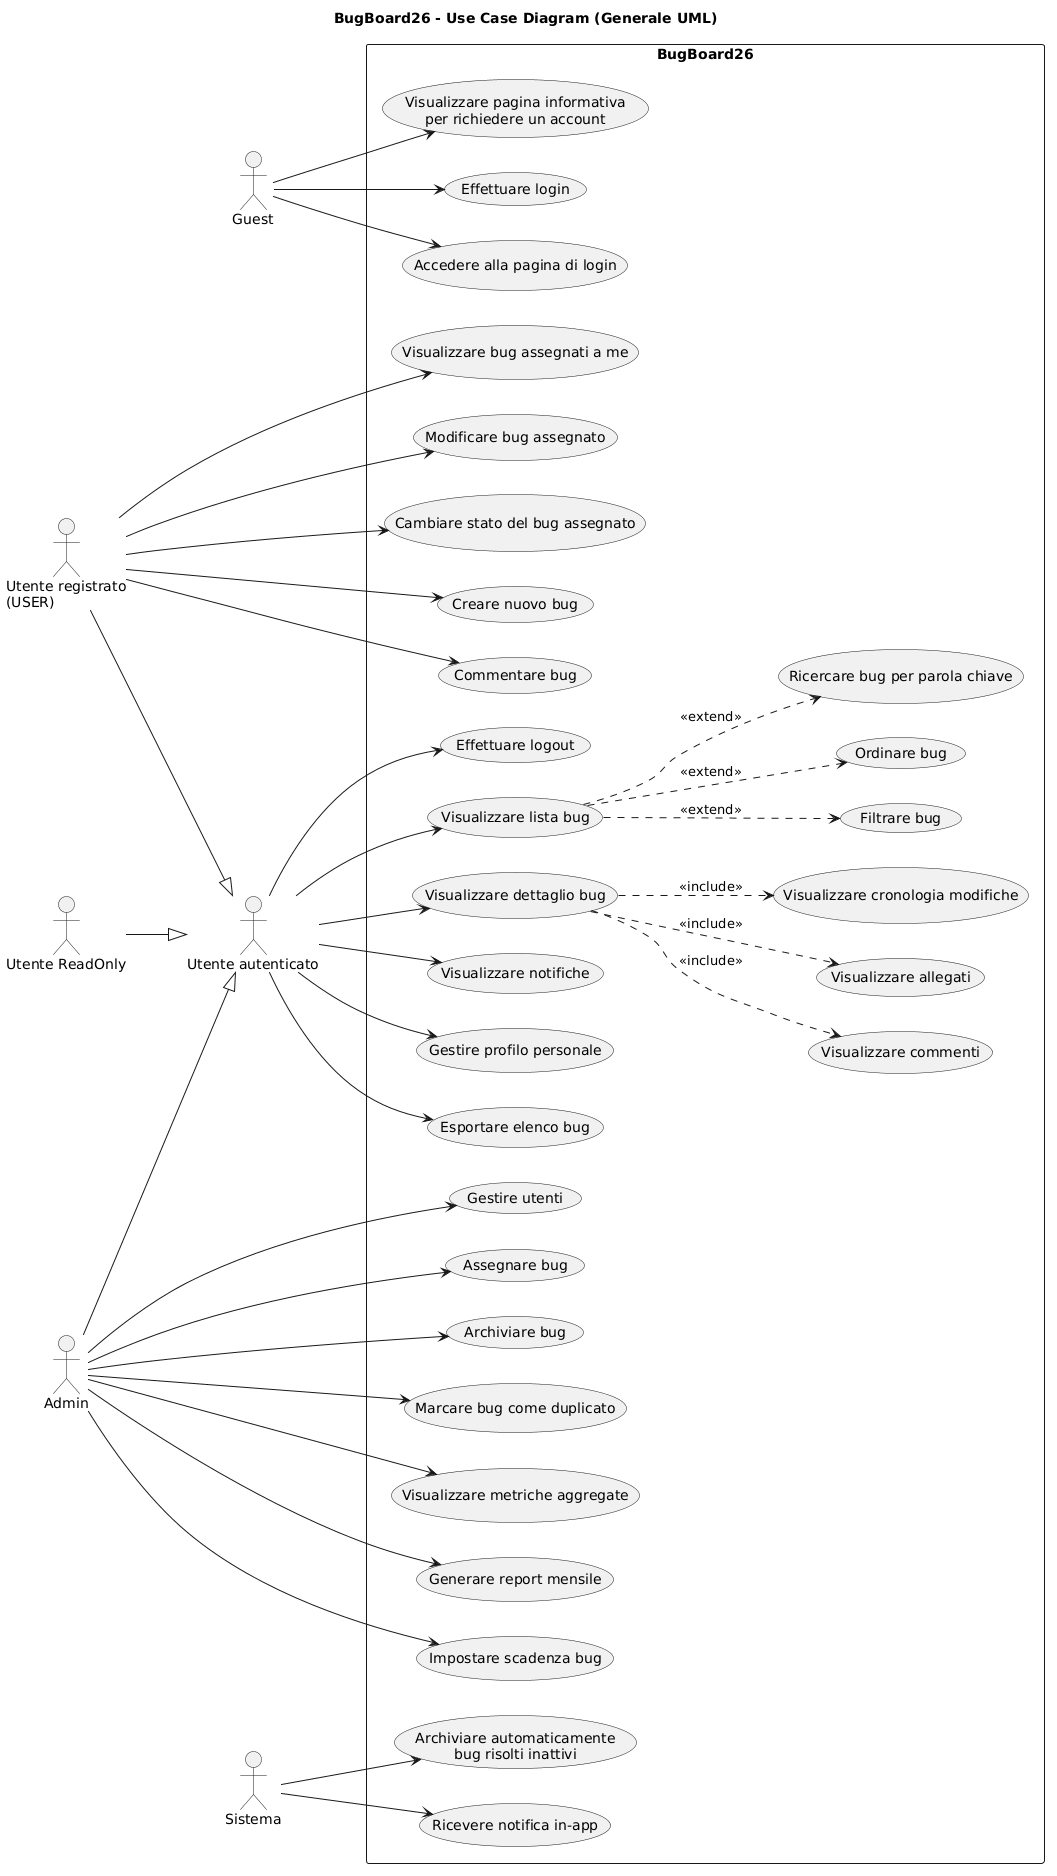

The diagram above was rendered by PlantUML. Its source (embedded in the PNG):
@startuml
title BugBoard26 - Use Case Diagram (Generale UML)
left to right direction
skinparam shadowing false
skinparam packageStyle rectangle

actor "Guest" as Guest
actor "Utente autenticato" as AuthUser
actor "Utente registrato\n(USER)" as User
actor "Utente ReadOnly" as ReadOnly
actor "Admin" as Admin
actor "Sistema" as System

User --|> AuthUser
ReadOnly --|> AuthUser
Admin --|> AuthUser

rectangle "BugBoard26" {
  usecase "Accedere alla pagina di login" as UC_LoginPage
  usecase "Visualizzare pagina informativa\nper richiedere un account" as UC_RequestAccountPage
  usecase "Effettuare login" as UC_Login

  usecase "Effettuare logout" as UC_Logout
  usecase "Visualizzare lista bug" as UC_List
  usecase "Filtrare bug" as UC_Filter
  usecase "Ordinare bug" as UC_Sort
  usecase "Ricercare bug per parola chiave" as UC_Search
  usecase "Visualizzare dettaglio bug" as UC_Detail
  usecase "Visualizzare commenti" as UC_ViewComments
  usecase "Visualizzare allegati" as UC_ViewAttachments
  usecase "Visualizzare cronologia modifiche" as UC_ViewHistory
  usecase "Visualizzare notifiche" as UC_ViewNotifications
  usecase "Gestire profilo personale" as UC_Profile
  usecase "Esportare elenco bug" as UC_Export

  usecase "Creare nuovo bug" as UC_CreateBug
  usecase "Commentare bug" as UC_CommentBug
  usecase "Visualizzare bug assegnati a me" as UC_MyAssigned
  usecase "Modificare bug assegnato" as UC_EditAssigned
  usecase "Cambiare stato del bug assegnato" as UC_ChangeStatus

  usecase "Gestire utenti" as UC_ManageUsers
  usecase "Assegnare bug" as UC_AssignBug
  usecase "Archiviare bug" as UC_ArchiveBug
  usecase "Marcare bug come duplicato" as UC_MarkDuplicate
  usecase "Visualizzare metriche aggregate" as UC_ViewMetrics
  usecase "Generare report mensile" as UC_MonthlyReport
  usecase "Impostare scadenza bug" as UC_SetDeadline

  usecase "Ricevere notifica in-app" as UC_ReceiveNotification
  usecase "Archiviare automaticamente\nbug risolti inattivi" as UC_AutoArchive
}

Guest --> UC_LoginPage
Guest --> UC_RequestAccountPage
Guest --> UC_Login

AuthUser --> UC_Logout
AuthUser --> UC_List
AuthUser --> UC_Detail
AuthUser --> UC_ViewNotifications
AuthUser --> UC_Profile
AuthUser --> UC_Export

User --> UC_CreateBug
User --> UC_CommentBug
User --> UC_MyAssigned
User --> UC_EditAssigned
User --> UC_ChangeStatus

Admin --> UC_ManageUsers
Admin --> UC_AssignBug
Admin --> UC_ArchiveBug
Admin --> UC_MarkDuplicate
Admin --> UC_ViewMetrics
Admin --> UC_MonthlyReport
Admin --> UC_SetDeadline

System --> UC_ReceiveNotification
System --> UC_AutoArchive

UC_List ..> UC_Filter : <<extend>>
UC_List ..> UC_Sort : <<extend>>
UC_List ..> UC_Search : <<extend>>

UC_Detail ..> UC_ViewComments : <<include>>
UC_Detail ..> UC_ViewAttachments : <<include>>
UC_Detail ..> UC_ViewHistory : <<include>>
@enduml